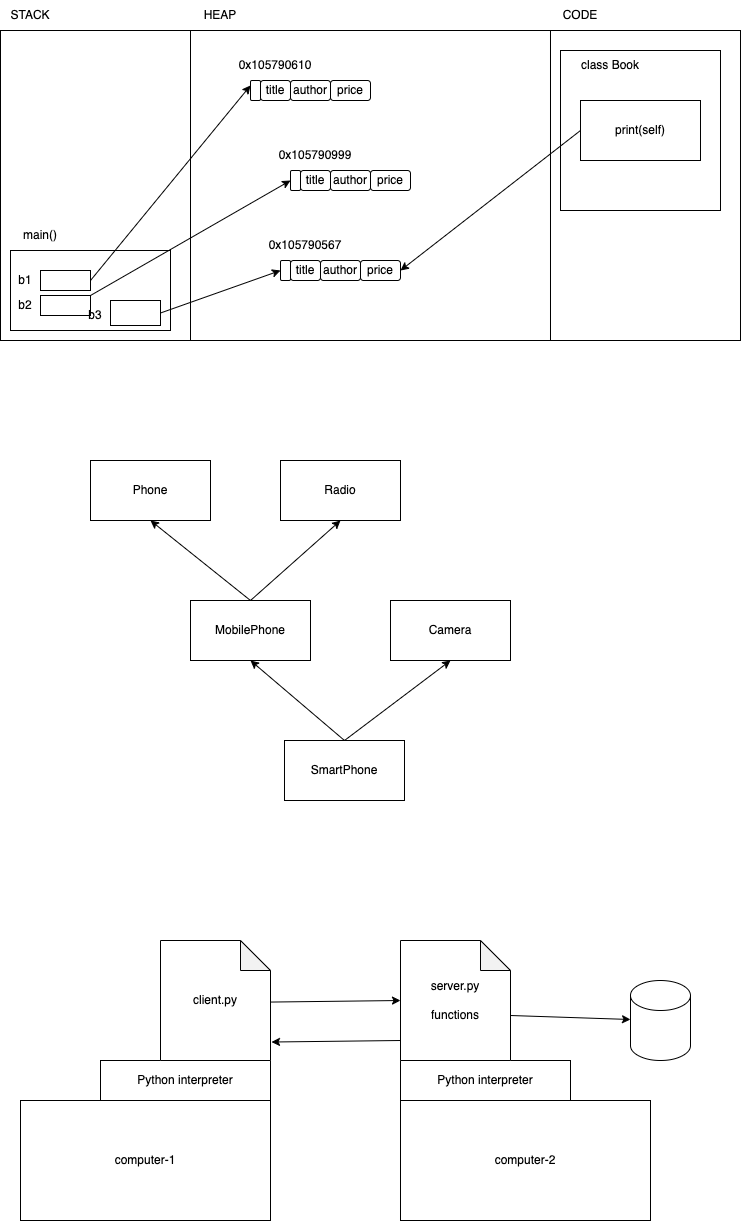

The diagram above was exported from draw.io. Its source (the exported page's mxGraphModel, read from the mxfile embedded in the PNG):
<mxGraphModel dx="1050" dy="587" grid="1" gridSize="10" guides="1" tooltips="1" connect="1" arrows="1" fold="1" page="1" pageScale="1" pageWidth="827" pageHeight="1169" math="0" shadow="0">
  <root>
    <mxCell id="0" />
    <mxCell id="1" parent="0" />
    <mxCell id="2" value="" style="rounded=0;whiteSpace=wrap;html=1;" parent="1" vertex="1">
      <mxGeometry x="70" y="110" width="190" height="310" as="geometry" />
    </mxCell>
    <mxCell id="3" value="STACK" style="text;html=1;strokeColor=none;fillColor=none;align=center;verticalAlign=middle;whiteSpace=wrap;rounded=0;" parent="1" vertex="1">
      <mxGeometry x="70" y="80" width="60" height="30" as="geometry" />
    </mxCell>
    <mxCell id="4" value="" style="rounded=0;whiteSpace=wrap;html=1;" parent="1" vertex="1">
      <mxGeometry x="260" y="110" width="360" height="310" as="geometry" />
    </mxCell>
    <mxCell id="5" value="HEAP" style="text;html=1;strokeColor=none;fillColor=none;align=center;verticalAlign=middle;whiteSpace=wrap;rounded=0;" parent="1" vertex="1">
      <mxGeometry x="260" y="80" width="60" height="30" as="geometry" />
    </mxCell>
    <mxCell id="6" value="" style="rounded=0;whiteSpace=wrap;html=1;" parent="1" vertex="1">
      <mxGeometry x="620" y="110" width="190" height="310" as="geometry" />
    </mxCell>
    <mxCell id="7" value="CODE" style="text;html=1;strokeColor=none;fillColor=none;align=center;verticalAlign=middle;whiteSpace=wrap;rounded=0;" parent="1" vertex="1">
      <mxGeometry x="620" y="80" width="60" height="30" as="geometry" />
    </mxCell>
    <mxCell id="8" value="" style="rounded=0;whiteSpace=wrap;html=1;" parent="1" vertex="1">
      <mxGeometry x="630" y="130" width="160" height="160" as="geometry" />
    </mxCell>
    <mxCell id="9" value="" style="rounded=0;whiteSpace=wrap;html=1;" parent="1" vertex="1">
      <mxGeometry x="80" y="330" width="160" height="80" as="geometry" />
    </mxCell>
    <mxCell id="10" value="main()" style="text;html=1;strokeColor=none;fillColor=none;align=center;verticalAlign=middle;whiteSpace=wrap;rounded=0;" parent="1" vertex="1">
      <mxGeometry x="80" y="300" width="60" height="30" as="geometry" />
    </mxCell>
    <mxCell id="14" style="edgeStyle=none;html=1;exitX=1;exitY=0.5;exitDx=0;exitDy=0;entryX=0;entryY=0.25;entryDx=0;entryDy=0;" parent="1" source="11" target="13" edge="1">
      <mxGeometry relative="1" as="geometry" />
    </mxCell>
    <mxCell id="11" value="" style="rounded=0;whiteSpace=wrap;html=1;" parent="1" vertex="1">
      <mxGeometry x="110" y="350" width="50" height="20" as="geometry" />
    </mxCell>
    <mxCell id="12" value="b1" style="text;html=1;strokeColor=none;fillColor=none;align=center;verticalAlign=middle;whiteSpace=wrap;rounded=0;" parent="1" vertex="1">
      <mxGeometry x="80" y="345" width="30" height="30" as="geometry" />
    </mxCell>
    <mxCell id="13" value="" style="rounded=1;whiteSpace=wrap;html=1;" parent="1" vertex="1">
      <mxGeometry x="320" y="160" width="10" height="20" as="geometry" />
    </mxCell>
    <mxCell id="15" value="0x105790610" style="text;html=1;strokeColor=none;fillColor=none;align=center;verticalAlign=middle;whiteSpace=wrap;rounded=0;" parent="1" vertex="1">
      <mxGeometry x="300" y="130" width="90" height="30" as="geometry" />
    </mxCell>
    <mxCell id="16" value="title" style="rounded=1;whiteSpace=wrap;html=1;" parent="1" vertex="1">
      <mxGeometry x="330" y="160" width="30" height="20" as="geometry" />
    </mxCell>
    <mxCell id="17" value="author" style="rounded=1;whiteSpace=wrap;html=1;" parent="1" vertex="1">
      <mxGeometry x="360" y="160" width="40" height="20" as="geometry" />
    </mxCell>
    <mxCell id="18" value="price" style="rounded=1;whiteSpace=wrap;html=1;" parent="1" vertex="1">
      <mxGeometry x="400" y="160" width="40" height="20" as="geometry" />
    </mxCell>
    <mxCell id="19" value="class Book" style="text;html=1;strokeColor=none;fillColor=none;align=center;verticalAlign=middle;whiteSpace=wrap;rounded=0;" parent="1" vertex="1">
      <mxGeometry x="630" y="130" width="100" height="30" as="geometry" />
    </mxCell>
    <mxCell id="37" style="edgeStyle=none;html=1;exitX=0;exitY=0.5;exitDx=0;exitDy=0;entryX=1;entryY=0.5;entryDx=0;entryDy=0;" parent="1" source="20" target="29" edge="1">
      <mxGeometry relative="1" as="geometry" />
    </mxCell>
    <mxCell id="20" value="print(self)" style="rounded=0;whiteSpace=wrap;html=1;" parent="1" vertex="1">
      <mxGeometry x="650" y="180" width="120" height="60" as="geometry" />
    </mxCell>
    <mxCell id="21" value="" style="rounded=1;whiteSpace=wrap;html=1;" parent="1" vertex="1">
      <mxGeometry x="360" y="250" width="10" height="20" as="geometry" />
    </mxCell>
    <mxCell id="22" value="title" style="rounded=1;whiteSpace=wrap;html=1;" parent="1" vertex="1">
      <mxGeometry x="370" y="250" width="30" height="20" as="geometry" />
    </mxCell>
    <mxCell id="23" value="author" style="rounded=1;whiteSpace=wrap;html=1;" parent="1" vertex="1">
      <mxGeometry x="400" y="250" width="40" height="20" as="geometry" />
    </mxCell>
    <mxCell id="24" value="price" style="rounded=1;whiteSpace=wrap;html=1;" parent="1" vertex="1">
      <mxGeometry x="440" y="250" width="40" height="20" as="geometry" />
    </mxCell>
    <mxCell id="25" value="0x105790999" style="text;html=1;strokeColor=none;fillColor=none;align=center;verticalAlign=middle;whiteSpace=wrap;rounded=0;" parent="1" vertex="1">
      <mxGeometry x="340" y="220" width="90" height="30" as="geometry" />
    </mxCell>
    <mxCell id="26" value="" style="rounded=1;whiteSpace=wrap;html=1;" parent="1" vertex="1">
      <mxGeometry x="350" y="340" width="10" height="20" as="geometry" />
    </mxCell>
    <mxCell id="27" value="title" style="rounded=1;whiteSpace=wrap;html=1;" parent="1" vertex="1">
      <mxGeometry x="360" y="340" width="30" height="20" as="geometry" />
    </mxCell>
    <mxCell id="28" value="author" style="rounded=1;whiteSpace=wrap;html=1;" parent="1" vertex="1">
      <mxGeometry x="390" y="340" width="40" height="20" as="geometry" />
    </mxCell>
    <mxCell id="29" value="price" style="rounded=1;whiteSpace=wrap;html=1;" parent="1" vertex="1">
      <mxGeometry x="430" y="340" width="40" height="20" as="geometry" />
    </mxCell>
    <mxCell id="30" value="0x105790567" style="text;html=1;strokeColor=none;fillColor=none;align=center;verticalAlign=middle;whiteSpace=wrap;rounded=0;" parent="1" vertex="1">
      <mxGeometry x="330" y="310" width="90" height="30" as="geometry" />
    </mxCell>
    <mxCell id="31" value="b2" style="text;html=1;strokeColor=none;fillColor=none;align=center;verticalAlign=middle;whiteSpace=wrap;rounded=0;" parent="1" vertex="1">
      <mxGeometry x="80" y="370" width="30" height="30" as="geometry" />
    </mxCell>
    <mxCell id="35" style="edgeStyle=none;html=1;exitX=1;exitY=0;exitDx=0;exitDy=0;entryX=0;entryY=0.5;entryDx=0;entryDy=0;" parent="1" source="32" target="21" edge="1">
      <mxGeometry relative="1" as="geometry" />
    </mxCell>
    <mxCell id="32" value="" style="rounded=0;whiteSpace=wrap;html=1;" parent="1" vertex="1">
      <mxGeometry x="110" y="375" width="50" height="20" as="geometry" />
    </mxCell>
    <mxCell id="33" value="b3" style="text;html=1;strokeColor=none;fillColor=none;align=center;verticalAlign=middle;whiteSpace=wrap;rounded=0;" parent="1" vertex="1">
      <mxGeometry x="150" y="380" width="30" height="30" as="geometry" />
    </mxCell>
    <mxCell id="36" style="edgeStyle=none;html=1;exitX=1;exitY=0.5;exitDx=0;exitDy=0;entryX=0;entryY=0.5;entryDx=0;entryDy=0;" parent="1" source="34" target="26" edge="1">
      <mxGeometry relative="1" as="geometry" />
    </mxCell>
    <mxCell id="34" value="" style="rounded=0;whiteSpace=wrap;html=1;" parent="1" vertex="1">
      <mxGeometry x="180" y="380" width="50" height="25" as="geometry" />
    </mxCell>
    <mxCell id="38" value="Phone" style="rounded=0;whiteSpace=wrap;html=1;" parent="1" vertex="1">
      <mxGeometry x="160" y="540" width="120" height="60" as="geometry" />
    </mxCell>
    <mxCell id="39" value="Radio" style="rounded=0;whiteSpace=wrap;html=1;" parent="1" vertex="1">
      <mxGeometry x="350" y="540" width="120" height="60" as="geometry" />
    </mxCell>
    <mxCell id="41" style="edgeStyle=none;html=1;exitX=0.5;exitY=0;exitDx=0;exitDy=0;entryX=0.5;entryY=1;entryDx=0;entryDy=0;" parent="1" source="40" target="38" edge="1">
      <mxGeometry relative="1" as="geometry" />
    </mxCell>
    <mxCell id="42" style="edgeStyle=none;html=1;exitX=0.5;exitY=0;exitDx=0;exitDy=0;entryX=0.5;entryY=1;entryDx=0;entryDy=0;" parent="1" source="40" target="39" edge="1">
      <mxGeometry relative="1" as="geometry" />
    </mxCell>
    <mxCell id="40" value="MobilePhone" style="rounded=0;whiteSpace=wrap;html=1;" parent="1" vertex="1">
      <mxGeometry x="260" y="680" width="120" height="60" as="geometry" />
    </mxCell>
    <mxCell id="43" value="Camera" style="rounded=0;whiteSpace=wrap;html=1;" parent="1" vertex="1">
      <mxGeometry x="460" y="680" width="120" height="60" as="geometry" />
    </mxCell>
    <mxCell id="45" style="edgeStyle=none;html=1;exitX=0.5;exitY=0;exitDx=0;exitDy=0;entryX=0.5;entryY=1;entryDx=0;entryDy=0;" parent="1" source="44" target="40" edge="1">
      <mxGeometry relative="1" as="geometry" />
    </mxCell>
    <mxCell id="46" style="edgeStyle=none;html=1;exitX=0.5;exitY=0;exitDx=0;exitDy=0;entryX=0.5;entryY=1;entryDx=0;entryDy=0;" parent="1" source="44" target="43" edge="1">
      <mxGeometry relative="1" as="geometry" />
    </mxCell>
    <mxCell id="44" value="SmartPhone" style="rounded=0;whiteSpace=wrap;html=1;" parent="1" vertex="1">
      <mxGeometry x="354" y="820" width="120" height="60" as="geometry" />
    </mxCell>
    <mxCell id="47" value="computer-1" style="rounded=0;whiteSpace=wrap;html=1;" vertex="1" parent="1">
      <mxGeometry x="90" y="1180" width="250" height="120" as="geometry" />
    </mxCell>
    <mxCell id="48" value="computer-2" style="rounded=0;whiteSpace=wrap;html=1;" vertex="1" parent="1">
      <mxGeometry x="470" y="1180" width="250" height="120" as="geometry" />
    </mxCell>
    <mxCell id="49" value="Python interpreter" style="rounded=0;whiteSpace=wrap;html=1;" vertex="1" parent="1">
      <mxGeometry x="170" y="1140" width="170" height="40" as="geometry" />
    </mxCell>
    <mxCell id="50" value="Python interpreter" style="rounded=0;whiteSpace=wrap;html=1;" vertex="1" parent="1">
      <mxGeometry x="470" y="1140" width="170" height="40" as="geometry" />
    </mxCell>
    <mxCell id="55" style="edgeStyle=none;html=1;exitX=1;exitY=0.513;exitDx=0;exitDy=0;exitPerimeter=0;entryX=0;entryY=0.5;entryDx=0;entryDy=0;entryPerimeter=0;" edge="1" parent="1" source="51" target="52">
      <mxGeometry relative="1" as="geometry" />
    </mxCell>
    <mxCell id="51" value="client.py" style="shape=note;whiteSpace=wrap;html=1;backgroundOutline=1;darkOpacity=0.05;" vertex="1" parent="1">
      <mxGeometry x="230" y="1020" width="110" height="120" as="geometry" />
    </mxCell>
    <mxCell id="54" style="edgeStyle=none;html=1;exitX=0;exitY=0;exitDx=110;exitDy=75;exitPerimeter=0;" edge="1" parent="1" source="52" target="53">
      <mxGeometry relative="1" as="geometry" />
    </mxCell>
    <mxCell id="52" value="server.py&lt;br&gt;&lt;br&gt;functions" style="shape=note;whiteSpace=wrap;html=1;backgroundOutline=1;darkOpacity=0.05;" vertex="1" parent="1">
      <mxGeometry x="470" y="1020" width="110" height="120" as="geometry" />
    </mxCell>
    <mxCell id="53" value="" style="shape=cylinder3;whiteSpace=wrap;html=1;boundedLbl=1;backgroundOutline=1;size=15;" vertex="1" parent="1">
      <mxGeometry x="700" y="1060" width="60" height="80" as="geometry" />
    </mxCell>
    <mxCell id="56" style="edgeStyle=none;html=1;entryX=1.009;entryY=0.846;entryDx=0;entryDy=0;entryPerimeter=0;" edge="1" parent="1" target="51">
      <mxGeometry relative="1" as="geometry">
        <mxPoint x="470" y="1120" as="sourcePoint" />
        <mxPoint x="480" y="1090" as="targetPoint" />
      </mxGeometry>
    </mxCell>
  </root>
</mxGraphModel>